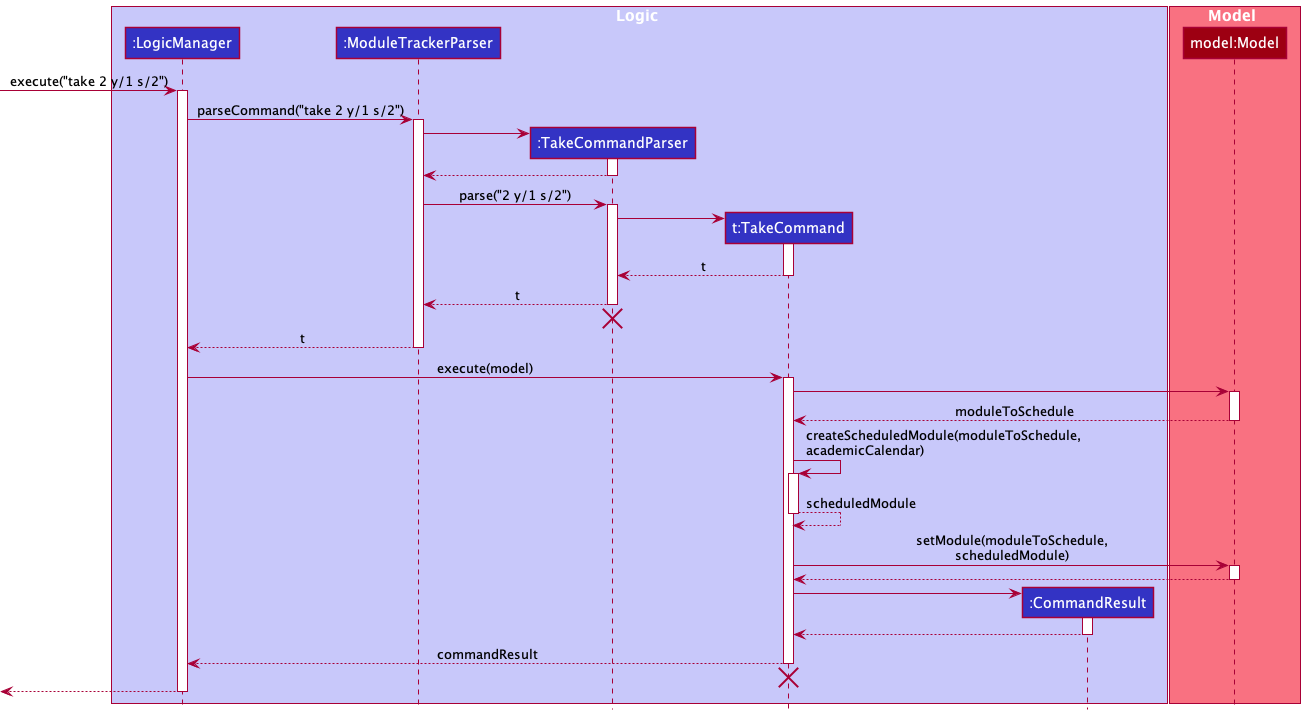

The diagram above was rendered by PlantUML. Its source (embedded in the PNG):
@startuml
!include style.puml

box Logic LOGIC_COLOR_T1
participant ":LogicManager" as LogicManager LOGIC_COLOR
participant ":ModuleTrackerParser" as ModuleTrackerParser LOGIC_COLOR
participant ":TakeCommandParser" as TakeCommandParser LOGIC_COLOR
participant "t:TakeCommand" as TakeCommand LOGIC_COLOR
participant ":CommandResult" as CommandResult LOGIC_COLOR
end box

box Model MODEL_COLOR_T1
participant "model:Model" as Model MODEL_COLOR
end box

[-> LogicManager : execute("take 2 y/1 s/2")
activate LogicManager

LogicManager -> ModuleTrackerParser : parseCommand("take 2 y/1 s/2")
activate ModuleTrackerParser

create TakeCommandParser
ModuleTrackerParser -> TakeCommandParser
activate TakeCommandParser

TakeCommandParser --> ModuleTrackerParser
deactivate TakeCommandParser

ModuleTrackerParser -> TakeCommandParser : parse("2 y/1 s/2")
activate TakeCommandParser

create TakeCommand
TakeCommandParser -> TakeCommand
activate TakeCommand

TakeCommand --> TakeCommandParser : t
deactivate TakeCommand

TakeCommandParser --> ModuleTrackerParser : t
deactivate TakeCommandParser
'Hidden arrow to position the destroy marker below the end of the activation bar.
TakeCommandParser -[hidden]-> ModuleTrackerParser
destroy TakeCommandParser

ModuleTrackerParser --> LogicManager : t
deactivate ModuleTrackerParser

LogicManager -> TakeCommand : execute(model)
activate TakeCommand

TakeCommand -> Model
activate Model

Model --> TakeCommand : moduleToSchedule
deactivate Model

TakeCommand -> TakeCommand : createScheduledModule(moduleToSchedule,\nacademicCalendar)
activate TakeCommand

TakeCommand --> TakeCommand : scheduledModule
deactivate TakeCommand

TakeCommand -> Model : setModule(moduleToSchedule,\nscheduledModule)
activate Model

Model --> TakeCommand
deactivate Model

create CommandResult
TakeCommand -> CommandResult
activate CommandResult

CommandResult --> TakeCommand
deactivate CommandResult

TakeCommand --> LogicManager : commandResult
deactivate TakeCommand
'Hidden arrow to position the destroy marker below the end of the activation bar.
TakeCommandParser -[hidden]-> LogicManager
destroy TakeCommand

[<--LogicManager
deactivate LogicManager
@enduml